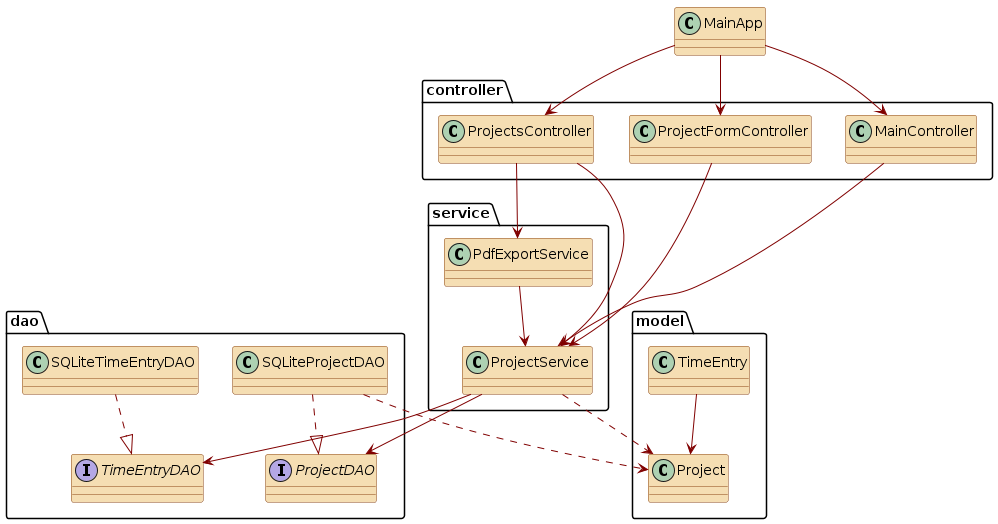

The diagram above was rendered by PlantUML. Its source (embedded in the PNG):
@startuml
skinparam class {
    BackgroundColor Wheat
    BorderColor SaddleBrown
    ArrowColor Maroon
}


class MainApp

package controller {
    class MainController
    class ProjectsController
    class ProjectFormController
}

package service {
    class ProjectService
    class PdfExportService
}

package dao {
    interface ProjectDAO
    interface TimeEntryDAO
    class SQLiteProjectDAO
    class SQLiteTimeEntryDAO
}

package model {
    class Project 
    
    class TimeEntry
}

MainApp --> MainController
MainApp --> ProjectsController
MainApp --> ProjectFormController

MainController --> ProjectService
ProjectsController --> ProjectService
ProjectsController --> PdfExportService
ProjectFormController --> ProjectService

ProjectService --> ProjectDAO
ProjectService --> TimeEntryDAO
PdfExportService --> ProjectService

SQLiteProjectDAO ..|> ProjectDAO
SQLiteTimeEntryDAO ..|> TimeEntryDAO

ProjectService ..> Project
SQLiteProjectDAO ..> Project
TimeEntry --> Project
@enduml